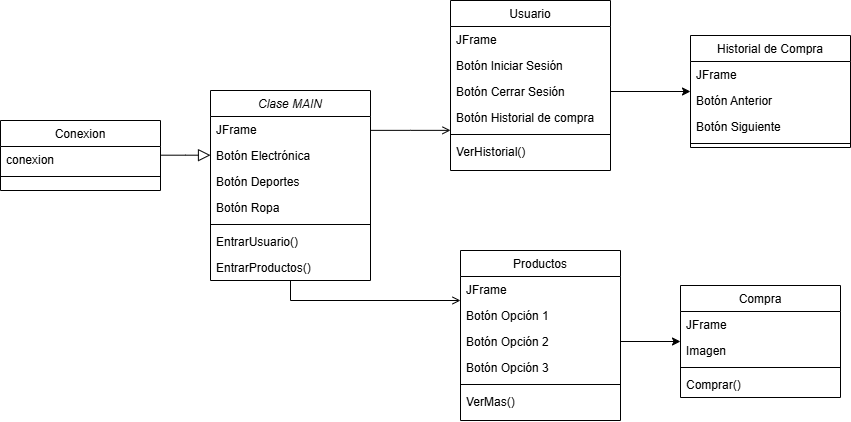

The diagram above was exported from draw.io. Its source (the exported page's mxGraphModel, read from the mxfile embedded in the PNG):
<mxGraphModel dx="1430" dy="786" grid="1" gridSize="10" guides="1" tooltips="1" connect="1" arrows="1" fold="1" page="1" pageScale="1" pageWidth="827" pageHeight="1169" math="0" shadow="0">
  <root>
    <mxCell id="WIyWlLk6GJQsqaUBKTNV-0" />
    <mxCell id="WIyWlLk6GJQsqaUBKTNV-1" parent="WIyWlLk6GJQsqaUBKTNV-0" />
    <mxCell id="zkfFHV4jXpPFQw0GAbJ--0" value="Clase MAIN" style="swimlane;fontStyle=2;align=center;verticalAlign=top;childLayout=stackLayout;horizontal=1;startSize=26;horizontalStack=0;resizeParent=1;resizeLast=0;collapsible=1;marginBottom=0;rounded=0;shadow=0;strokeWidth=1;" parent="WIyWlLk6GJQsqaUBKTNV-1" vertex="1">
      <mxGeometry x="220" y="110" width="160" height="190" as="geometry">
        <mxRectangle x="230" y="140" width="160" height="26" as="alternateBounds" />
      </mxGeometry>
    </mxCell>
    <mxCell id="zkfFHV4jXpPFQw0GAbJ--1" value="JFrame" style="text;align=left;verticalAlign=top;spacingLeft=4;spacingRight=4;overflow=hidden;rotatable=0;points=[[0,0.5],[1,0.5]];portConstraint=eastwest;" parent="zkfFHV4jXpPFQw0GAbJ--0" vertex="1">
      <mxGeometry y="26" width="160" height="26" as="geometry" />
    </mxCell>
    <mxCell id="7uFJ8tpiLyZ80MgBbUBs-3" value="Botón Electrónica" style="text;align=left;verticalAlign=top;spacingLeft=4;spacingRight=4;overflow=hidden;rotatable=0;points=[[0,0.5],[1,0.5]];portConstraint=eastwest;" vertex="1" parent="zkfFHV4jXpPFQw0GAbJ--0">
      <mxGeometry y="52" width="160" height="26" as="geometry" />
    </mxCell>
    <mxCell id="7uFJ8tpiLyZ80MgBbUBs-4" value="Botón Deportes" style="text;align=left;verticalAlign=top;spacingLeft=4;spacingRight=4;overflow=hidden;rotatable=0;points=[[0,0.5],[1,0.5]];portConstraint=eastwest;" vertex="1" parent="zkfFHV4jXpPFQw0GAbJ--0">
      <mxGeometry y="78" width="160" height="26" as="geometry" />
    </mxCell>
    <mxCell id="7uFJ8tpiLyZ80MgBbUBs-2" value="Botón Ropa" style="text;align=left;verticalAlign=top;spacingLeft=4;spacingRight=4;overflow=hidden;rotatable=0;points=[[0,0.5],[1,0.5]];portConstraint=eastwest;" vertex="1" parent="zkfFHV4jXpPFQw0GAbJ--0">
      <mxGeometry y="104" width="160" height="26" as="geometry" />
    </mxCell>
    <mxCell id="zkfFHV4jXpPFQw0GAbJ--4" value="" style="line;html=1;strokeWidth=1;align=left;verticalAlign=middle;spacingTop=-1;spacingLeft=3;spacingRight=3;rotatable=0;labelPosition=right;points=[];portConstraint=eastwest;" parent="zkfFHV4jXpPFQw0GAbJ--0" vertex="1">
      <mxGeometry y="130" width="160" height="8" as="geometry" />
    </mxCell>
    <mxCell id="zkfFHV4jXpPFQw0GAbJ--5" value="EntrarUsuario()" style="text;align=left;verticalAlign=top;spacingLeft=4;spacingRight=4;overflow=hidden;rotatable=0;points=[[0,0.5],[1,0.5]];portConstraint=eastwest;" parent="zkfFHV4jXpPFQw0GAbJ--0" vertex="1">
      <mxGeometry y="138" width="160" height="26" as="geometry" />
    </mxCell>
    <mxCell id="7uFJ8tpiLyZ80MgBbUBs-1" value="EntrarProductos()" style="text;align=left;verticalAlign=top;spacingLeft=4;spacingRight=4;overflow=hidden;rotatable=0;points=[[0,0.5],[1,0.5]];portConstraint=eastwest;" vertex="1" parent="zkfFHV4jXpPFQw0GAbJ--0">
      <mxGeometry y="164" width="160" height="26" as="geometry" />
    </mxCell>
    <mxCell id="zkfFHV4jXpPFQw0GAbJ--13" value="Conexion" style="swimlane;fontStyle=0;align=center;verticalAlign=top;childLayout=stackLayout;horizontal=1;startSize=26;horizontalStack=0;resizeParent=1;resizeLast=0;collapsible=1;marginBottom=0;rounded=0;shadow=0;strokeWidth=1;" parent="WIyWlLk6GJQsqaUBKTNV-1" vertex="1">
      <mxGeometry x="10" y="140" width="160" height="70" as="geometry">
        <mxRectangle x="340" y="380" width="170" height="26" as="alternateBounds" />
      </mxGeometry>
    </mxCell>
    <mxCell id="zkfFHV4jXpPFQw0GAbJ--14" value="conexion" style="text;align=left;verticalAlign=top;spacingLeft=4;spacingRight=4;overflow=hidden;rotatable=0;points=[[0,0.5],[1,0.5]];portConstraint=eastwest;" parent="zkfFHV4jXpPFQw0GAbJ--13" vertex="1">
      <mxGeometry y="26" width="160" height="26" as="geometry" />
    </mxCell>
    <mxCell id="zkfFHV4jXpPFQw0GAbJ--15" value="" style="line;html=1;strokeWidth=1;align=left;verticalAlign=middle;spacingTop=-1;spacingLeft=3;spacingRight=3;rotatable=0;labelPosition=right;points=[];portConstraint=eastwest;" parent="zkfFHV4jXpPFQw0GAbJ--13" vertex="1">
      <mxGeometry y="52" width="160" height="8" as="geometry" />
    </mxCell>
    <mxCell id="zkfFHV4jXpPFQw0GAbJ--16" value="" style="endArrow=block;endSize=10;endFill=0;shadow=0;strokeWidth=1;rounded=0;curved=0;edgeStyle=elbowEdgeStyle;elbow=vertical;" parent="WIyWlLk6GJQsqaUBKTNV-1" source="zkfFHV4jXpPFQw0GAbJ--13" target="zkfFHV4jXpPFQw0GAbJ--0" edge="1">
      <mxGeometry width="160" relative="1" as="geometry">
        <mxPoint x="210" y="373" as="sourcePoint" />
        <mxPoint x="310" y="271" as="targetPoint" />
      </mxGeometry>
    </mxCell>
    <mxCell id="zkfFHV4jXpPFQw0GAbJ--17" value="Usuario" style="swimlane;fontStyle=0;align=center;verticalAlign=top;childLayout=stackLayout;horizontal=1;startSize=26;horizontalStack=0;resizeParent=1;resizeLast=0;collapsible=1;marginBottom=0;rounded=0;shadow=0;strokeWidth=1;" parent="WIyWlLk6GJQsqaUBKTNV-1" vertex="1">
      <mxGeometry x="460" y="20" width="160" height="170" as="geometry">
        <mxRectangle x="550" y="140" width="160" height="26" as="alternateBounds" />
      </mxGeometry>
    </mxCell>
    <mxCell id="zkfFHV4jXpPFQw0GAbJ--18" value="JFrame" style="text;align=left;verticalAlign=top;spacingLeft=4;spacingRight=4;overflow=hidden;rotatable=0;points=[[0,0.5],[1,0.5]];portConstraint=eastwest;" parent="zkfFHV4jXpPFQw0GAbJ--17" vertex="1">
      <mxGeometry y="26" width="160" height="26" as="geometry" />
    </mxCell>
    <mxCell id="zkfFHV4jXpPFQw0GAbJ--21" value="Botón Iniciar Sesión" style="text;align=left;verticalAlign=top;spacingLeft=4;spacingRight=4;overflow=hidden;rotatable=0;points=[[0,0.5],[1,0.5]];portConstraint=eastwest;rounded=0;shadow=0;html=0;" parent="zkfFHV4jXpPFQw0GAbJ--17" vertex="1">
      <mxGeometry y="52" width="160" height="26" as="geometry" />
    </mxCell>
    <mxCell id="zkfFHV4jXpPFQw0GAbJ--22" value="Botón Cerrar Sesión" style="text;align=left;verticalAlign=top;spacingLeft=4;spacingRight=4;overflow=hidden;rotatable=0;points=[[0,0.5],[1,0.5]];portConstraint=eastwest;rounded=0;shadow=0;html=0;" parent="zkfFHV4jXpPFQw0GAbJ--17" vertex="1">
      <mxGeometry y="78" width="160" height="26" as="geometry" />
    </mxCell>
    <mxCell id="7uFJ8tpiLyZ80MgBbUBs-5" value="Botón Historial de compra" style="text;align=left;verticalAlign=top;spacingLeft=4;spacingRight=4;overflow=hidden;rotatable=0;points=[[0,0.5],[1,0.5]];portConstraint=eastwest;rounded=0;shadow=0;html=0;" vertex="1" parent="zkfFHV4jXpPFQw0GAbJ--17">
      <mxGeometry y="104" width="160" height="26" as="geometry" />
    </mxCell>
    <mxCell id="zkfFHV4jXpPFQw0GAbJ--23" value="" style="line;html=1;strokeWidth=1;align=left;verticalAlign=middle;spacingTop=-1;spacingLeft=3;spacingRight=3;rotatable=0;labelPosition=right;points=[];portConstraint=eastwest;" parent="zkfFHV4jXpPFQw0GAbJ--17" vertex="1">
      <mxGeometry y="130" width="160" height="8" as="geometry" />
    </mxCell>
    <mxCell id="zkfFHV4jXpPFQw0GAbJ--24" value="VerHistorial()" style="text;align=left;verticalAlign=top;spacingLeft=4;spacingRight=4;overflow=hidden;rotatable=0;points=[[0,0.5],[1,0.5]];portConstraint=eastwest;" parent="zkfFHV4jXpPFQw0GAbJ--17" vertex="1">
      <mxGeometry y="138" width="160" height="26" as="geometry" />
    </mxCell>
    <mxCell id="zkfFHV4jXpPFQw0GAbJ--26" value="" style="endArrow=open;shadow=0;strokeWidth=1;rounded=0;curved=0;endFill=1;edgeStyle=elbowEdgeStyle;elbow=vertical;" parent="WIyWlLk6GJQsqaUBKTNV-1" source="zkfFHV4jXpPFQw0GAbJ--0" target="zkfFHV4jXpPFQw0GAbJ--17" edge="1">
      <mxGeometry x="0.5" y="41" relative="1" as="geometry">
        <mxPoint x="380" y="192" as="sourcePoint" />
        <mxPoint x="540" y="192" as="targetPoint" />
        <mxPoint x="-40" y="32" as="offset" />
      </mxGeometry>
    </mxCell>
    <mxCell id="7uFJ8tpiLyZ80MgBbUBs-7" value="Historial de Compra" style="swimlane;fontStyle=0;align=center;verticalAlign=top;childLayout=stackLayout;horizontal=1;startSize=26;horizontalStack=0;resizeParent=1;resizeLast=0;collapsible=1;marginBottom=0;rounded=0;shadow=0;strokeWidth=1;" vertex="1" parent="WIyWlLk6GJQsqaUBKTNV-1">
      <mxGeometry x="700" y="55" width="160" height="112" as="geometry">
        <mxRectangle x="550" y="140" width="160" height="26" as="alternateBounds" />
      </mxGeometry>
    </mxCell>
    <mxCell id="7uFJ8tpiLyZ80MgBbUBs-8" value="JFrame" style="text;align=left;verticalAlign=top;spacingLeft=4;spacingRight=4;overflow=hidden;rotatable=0;points=[[0,0.5],[1,0.5]];portConstraint=eastwest;" vertex="1" parent="7uFJ8tpiLyZ80MgBbUBs-7">
      <mxGeometry y="26" width="160" height="26" as="geometry" />
    </mxCell>
    <mxCell id="7uFJ8tpiLyZ80MgBbUBs-9" value="Botón Anterior" style="text;align=left;verticalAlign=top;spacingLeft=4;spacingRight=4;overflow=hidden;rotatable=0;points=[[0,0.5],[1,0.5]];portConstraint=eastwest;rounded=0;shadow=0;html=0;" vertex="1" parent="7uFJ8tpiLyZ80MgBbUBs-7">
      <mxGeometry y="52" width="160" height="26" as="geometry" />
    </mxCell>
    <mxCell id="7uFJ8tpiLyZ80MgBbUBs-11" value="Botón Siguiente" style="text;align=left;verticalAlign=top;spacingLeft=4;spacingRight=4;overflow=hidden;rotatable=0;points=[[0,0.5],[1,0.5]];portConstraint=eastwest;rounded=0;shadow=0;html=0;" vertex="1" parent="7uFJ8tpiLyZ80MgBbUBs-7">
      <mxGeometry y="78" width="160" height="26" as="geometry" />
    </mxCell>
    <mxCell id="7uFJ8tpiLyZ80MgBbUBs-13" value="" style="line;html=1;strokeWidth=1;align=left;verticalAlign=middle;spacingTop=-1;spacingLeft=3;spacingRight=3;rotatable=0;labelPosition=right;points=[];portConstraint=eastwest;" vertex="1" parent="7uFJ8tpiLyZ80MgBbUBs-7">
      <mxGeometry y="104" width="160" height="8" as="geometry" />
    </mxCell>
    <mxCell id="7uFJ8tpiLyZ80MgBbUBs-15" value="" style="endArrow=open;shadow=0;strokeWidth=1;rounded=0;curved=0;endFill=1;edgeStyle=elbowEdgeStyle;elbow=vertical;" edge="1" parent="WIyWlLk6GJQsqaUBKTNV-1" source="zkfFHV4jXpPFQw0GAbJ--0" target="7uFJ8tpiLyZ80MgBbUBs-16">
      <mxGeometry x="0.5" y="41" relative="1" as="geometry">
        <mxPoint x="414" y="250" as="sourcePoint" />
        <mxPoint x="554" y="373" as="targetPoint" />
        <mxPoint x="-40" y="32" as="offset" />
        <Array as="points">
          <mxPoint x="430" y="320" />
          <mxPoint x="474" y="373" />
        </Array>
      </mxGeometry>
    </mxCell>
    <mxCell id="7uFJ8tpiLyZ80MgBbUBs-16" value="Productos" style="swimlane;fontStyle=0;align=center;verticalAlign=top;childLayout=stackLayout;horizontal=1;startSize=26;horizontalStack=0;resizeParent=1;resizeLast=0;collapsible=1;marginBottom=0;rounded=0;shadow=0;strokeWidth=1;" vertex="1" parent="WIyWlLk6GJQsqaUBKTNV-1">
      <mxGeometry x="470" y="270" width="160" height="170" as="geometry">
        <mxRectangle x="550" y="140" width="160" height="26" as="alternateBounds" />
      </mxGeometry>
    </mxCell>
    <mxCell id="7uFJ8tpiLyZ80MgBbUBs-17" value="JFrame" style="text;align=left;verticalAlign=top;spacingLeft=4;spacingRight=4;overflow=hidden;rotatable=0;points=[[0,0.5],[1,0.5]];portConstraint=eastwest;" vertex="1" parent="7uFJ8tpiLyZ80MgBbUBs-16">
      <mxGeometry y="26" width="160" height="26" as="geometry" />
    </mxCell>
    <mxCell id="7uFJ8tpiLyZ80MgBbUBs-18" value="Botón Opción 1" style="text;align=left;verticalAlign=top;spacingLeft=4;spacingRight=4;overflow=hidden;rotatable=0;points=[[0,0.5],[1,0.5]];portConstraint=eastwest;rounded=0;shadow=0;html=0;" vertex="1" parent="7uFJ8tpiLyZ80MgBbUBs-16">
      <mxGeometry y="52" width="160" height="26" as="geometry" />
    </mxCell>
    <mxCell id="7uFJ8tpiLyZ80MgBbUBs-20" value="Botón Opción 2" style="text;align=left;verticalAlign=top;spacingLeft=4;spacingRight=4;overflow=hidden;rotatable=0;points=[[0,0.5],[1,0.5]];portConstraint=eastwest;rounded=0;shadow=0;html=0;" vertex="1" parent="7uFJ8tpiLyZ80MgBbUBs-16">
      <mxGeometry y="78" width="160" height="26" as="geometry" />
    </mxCell>
    <mxCell id="7uFJ8tpiLyZ80MgBbUBs-21" value="Botón Opción 3" style="text;align=left;verticalAlign=top;spacingLeft=4;spacingRight=4;overflow=hidden;rotatable=0;points=[[0,0.5],[1,0.5]];portConstraint=eastwest;rounded=0;shadow=0;html=0;" vertex="1" parent="7uFJ8tpiLyZ80MgBbUBs-16">
      <mxGeometry y="104" width="160" height="26" as="geometry" />
    </mxCell>
    <mxCell id="7uFJ8tpiLyZ80MgBbUBs-22" value="" style="line;html=1;strokeWidth=1;align=left;verticalAlign=middle;spacingTop=-1;spacingLeft=3;spacingRight=3;rotatable=0;labelPosition=right;points=[];portConstraint=eastwest;" vertex="1" parent="7uFJ8tpiLyZ80MgBbUBs-16">
      <mxGeometry y="130" width="160" height="8" as="geometry" />
    </mxCell>
    <mxCell id="7uFJ8tpiLyZ80MgBbUBs-23" value="VerMas()" style="text;align=left;verticalAlign=top;spacingLeft=4;spacingRight=4;overflow=hidden;rotatable=0;points=[[0,0.5],[1,0.5]];portConstraint=eastwest;" vertex="1" parent="7uFJ8tpiLyZ80MgBbUBs-16">
      <mxGeometry y="138" width="160" height="26" as="geometry" />
    </mxCell>
    <mxCell id="7uFJ8tpiLyZ80MgBbUBs-27" value="Compra" style="swimlane;fontStyle=0;align=center;verticalAlign=top;childLayout=stackLayout;horizontal=1;startSize=26;horizontalStack=0;resizeParent=1;resizeLast=0;collapsible=1;marginBottom=0;rounded=0;shadow=0;strokeWidth=1;" vertex="1" parent="WIyWlLk6GJQsqaUBKTNV-1">
      <mxGeometry x="690" y="305" width="160" height="112" as="geometry">
        <mxRectangle x="340" y="380" width="170" height="26" as="alternateBounds" />
      </mxGeometry>
    </mxCell>
    <mxCell id="7uFJ8tpiLyZ80MgBbUBs-30" value="JFrame" style="text;align=left;verticalAlign=top;spacingLeft=4;spacingRight=4;overflow=hidden;rotatable=0;points=[[0,0.5],[1,0.5]];portConstraint=eastwest;" vertex="1" parent="7uFJ8tpiLyZ80MgBbUBs-27">
      <mxGeometry y="26" width="160" height="26" as="geometry" />
    </mxCell>
    <mxCell id="7uFJ8tpiLyZ80MgBbUBs-28" value="Imagen" style="text;align=left;verticalAlign=top;spacingLeft=4;spacingRight=4;overflow=hidden;rotatable=0;points=[[0,0.5],[1,0.5]];portConstraint=eastwest;" vertex="1" parent="7uFJ8tpiLyZ80MgBbUBs-27">
      <mxGeometry y="52" width="160" height="26" as="geometry" />
    </mxCell>
    <mxCell id="7uFJ8tpiLyZ80MgBbUBs-29" value="" style="line;html=1;strokeWidth=1;align=left;verticalAlign=middle;spacingTop=-1;spacingLeft=3;spacingRight=3;rotatable=0;labelPosition=right;points=[];portConstraint=eastwest;" vertex="1" parent="7uFJ8tpiLyZ80MgBbUBs-27">
      <mxGeometry y="78" width="160" height="8" as="geometry" />
    </mxCell>
    <mxCell id="7uFJ8tpiLyZ80MgBbUBs-31" value="Comprar()" style="text;align=left;verticalAlign=top;spacingLeft=4;spacingRight=4;overflow=hidden;rotatable=0;points=[[0,0.5],[1,0.5]];portConstraint=eastwest;" vertex="1" parent="7uFJ8tpiLyZ80MgBbUBs-27">
      <mxGeometry y="86" width="160" height="26" as="geometry" />
    </mxCell>
    <mxCell id="7uFJ8tpiLyZ80MgBbUBs-19" style="edgeStyle=orthogonalEdgeStyle;rounded=0;orthogonalLoop=1;jettySize=auto;html=1;" edge="1" parent="WIyWlLk6GJQsqaUBKTNV-1" source="7uFJ8tpiLyZ80MgBbUBs-20" target="7uFJ8tpiLyZ80MgBbUBs-27">
      <mxGeometry relative="1" as="geometry">
        <mxPoint x="700" y="384" as="targetPoint" />
      </mxGeometry>
    </mxCell>
    <mxCell id="7uFJ8tpiLyZ80MgBbUBs-6" style="edgeStyle=orthogonalEdgeStyle;rounded=0;orthogonalLoop=1;jettySize=auto;html=1;" edge="1" parent="WIyWlLk6GJQsqaUBKTNV-1" source="zkfFHV4jXpPFQw0GAbJ--22" target="7uFJ8tpiLyZ80MgBbUBs-7">
      <mxGeometry relative="1" as="geometry">
        <mxPoint x="692" y="111" as="targetPoint" />
      </mxGeometry>
    </mxCell>
  </root>
</mxGraphModel>